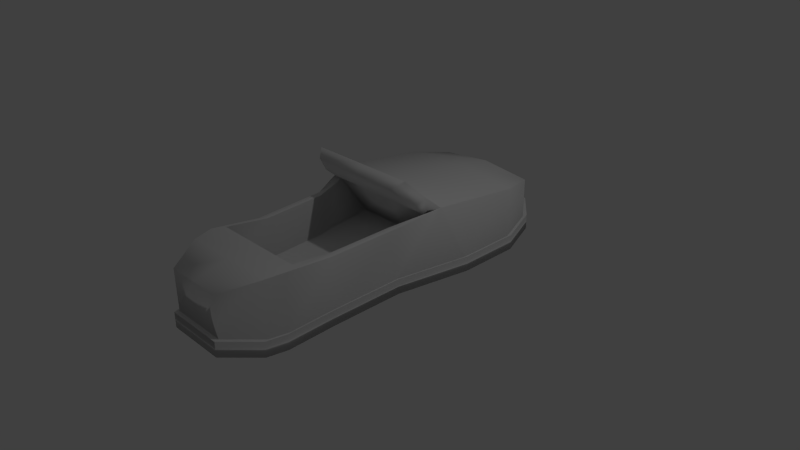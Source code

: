 # Source: shoe.blend  (saved by Blender 2.70.0; exported with 4.5.12 LTS)
import bpy
from mathutils import Matrix  # noqa: F401  (used for matrix-valued properties, if any)

bpy.ops.wm.read_factory_settings(use_empty=True)
scene = bpy.context.scene
scene.name = 'Scene'

# ---- collections
col_collection_1 = bpy.data.collections.new('Collection 1'); scene.collection.children.link(col_collection_1)

# ---- materials (node trees are filled in below, after node groups)
mat_material = bpy.data.materials.new('Material')
mat_material.alpha_threshold = 0.0
mat_material.use_transparent_shadow = False
mat_material.roughness = 0.5
mat_material.line_color = (0.0, 0.0, 0.0, 1.0)

# ---- material node trees

# ---- world
world_world = bpy.data.worlds.new('World'); scene.world = world_world
world_world.color = (0.05088, 0.05088, 0.05088)
world_world.use_sun_shadow = False
world_world.sun_shadow_jitter_overblur = 0.0
world_world.cycles.sampling_method = 'MANUAL'
world_world.cycles.sample_map_resolution = 256

# ---- cameras
cam_camera = bpy.data.cameras.new('Camera')
cam_camera.clip_end = 100.0
cam_camera.lens = 35.0
cam_camera.sensor_width = 32.0
cam_camera.sensor_height = 18.0
cam_camera.ortho_scale = 7.314
cam_camera.dof.focus_distance = 0.0
cam_camera.dof.aperture_fstop = 128.0

# ---- lights
light_lamp = bpy.data.lights.new('Lamp', 'POINT')
light_lamp.transmission_factor = 0.0
light_lamp.cutoff_distance = 30.0
light_lamp.energy = 100.0
light_lamp.shadow_buffer_clip_start = 1.001
light_lamp.shadow_soft_size = 0.1
light_lamp.shadow_maximum_resolution = 0.006
light_lamp.use_absolute_resolution = True
light_lamp.cycles.use_multiple_importance_sampling = False

# ---- meshes
me_cube = bpy.data.meshes.new('Cube')
me_cube.from_pydata([(0.4819, 1.088, -1.0), (0.5102, -1.135, -1.0), (-0.4865, -1.135, -1.0), (-0.4676, 1.088, -1.0), (0.4819, 1.088, 1.0), (0.5102, -1.135, 1.0), (-0.4865, -1.135, 1.0), (-0.4676, 1.088, 1.0), (1.0, -0.5787, -1.0), (-0.6928, -0.5787, -1.0), (1.0, -0.5787, 1.0), (-0.6928, -0.5787, 1.0), (-1.0, 0.2862, -1.0), (-1.0, 0.2862, 1.0), (1.224, 0.2862, -1.0), (1.224, 0.2862, 1.0), (-1.0, 0.6431, -1.0), (-1.0, 0.6431, 1.0), (1.224, 0.6431, -1.0), (1.224, 0.6431, 1.0), (1.032, -0.8568, -1.0), (1.032, -0.8568, 1.0), (-0.7363, -0.8568, -1.0), (-0.7363, -0.8568, 1.0), (-0.8114, 0.9097, -1.0), (-0.8114, 0.9097, 1.0), (0.9271, 0.9097, -1.0), (0.9271, 0.9097, 1.0), (-0.7886, -0.1463, -1.0), (-0.7886, -0.1463, 1.0), (0.9954, -0.1463, -1.0), (0.9954, -0.1463, 1.0), (0.9639, -0.9699, -1.0), (0.9639, -0.9699, 1.0), (-0.6509, -0.9699, -1.0), (-0.6509, -0.9699, 1.0), (0.4819, 1.088, 2.623), (0.5102, -1.135, 6.553), (-0.4865, -1.135, 6.553), (-0.4676, 1.088, 2.623), (1.0, -0.5787, 7.817), (-0.6928, -0.5787, 7.817), (-1.0, 0.09152, 9.316), (1.224, 0.09152, 9.316), (-1.0, 0.6431, 7.817), (1.224, 0.6431, 7.817), (1.032, -0.8568, 8.506), (-0.7363, -0.8568, 8.506), (-0.8114, 0.9097, 6.457), (0.9271, 0.9097, 6.457), (-0.7886, -0.1463, 7.817), (0.9954, -0.1463, 7.817), (0.9639, -0.9699, 8.356), (-0.6509, -0.9699, 8.356), (0.8938, -0.5476, 7.817), (-0.5925, -0.5476, 7.817), (-0.8622, 0.03449, 8.215), (1.091, 0.03449, 8.215), (0.9216, -0.7918, 8.506), (-0.6307, -0.7918, 8.506), (-0.6766, -0.1679, 7.817), (0.8897, -0.1679, 7.817), (0.8938, -0.5476, 2.376), (-0.5925, -0.5476, 2.376), (-0.8622, 0.2118, 2.376), (1.091, 0.2117, 2.376), (0.9216, -0.7918, 2.376), (-0.6307, -0.7918, 2.376), (-0.6766, -0.1679, 2.376), (0.8897, -0.1679, 2.376), (-1.0, -0.0111, 11.33), (1.224, -0.0111, 11.33), (-0.8622, -0.06812, 10.22), (1.091, -0.06812, 10.22), (-0.8183, -0.1053, 13.69), (1.043, -0.1053, 13.69), (-0.703, -0.153, 12.77), (0.9313, -0.153, 12.77), (0.492, 1.119, -1.026), (0.5211, -1.162, -1.026), (-0.5018, -1.162, -1.026), (-0.4824, 1.119, -1.026), (0.492, 1.119, 1.026), (0.5211, -1.162, 1.026), (-0.5018, -1.162, 1.026), (-0.4824, 1.119, 1.026), (1.024, -0.5917, -1.026), (-0.7136, -0.5917, -1.026), (1.024, -0.5917, 1.026), (-0.7136, -0.5917, 1.026), (-1.029, 0.2959, -1.026), (-1.029, 0.2959, 1.026), (1.254, 0.2959, -1.026), (1.254, 0.2959, 1.026), (-1.029, 0.6622, -1.026), (-1.029, 0.6622, 1.026), (1.254, 0.6622, -1.026), (1.254, 0.6622, 1.026), (1.056, -0.8771, -1.026), (1.056, -0.8771, 1.026), (-0.7582, -0.8771, -1.026), (-0.7582, -0.8771, 1.026), (-0.8353, 0.9359, -1.026), (-0.8353, 0.9359, 1.026), (0.949, 0.9359, -1.026), (0.949, 0.9359, 1.026), (-0.8119, -0.1479, -1.026), (-0.8119, -0.1479, 1.026), (1.019, -0.1479, -1.026), (1.019, -0.1479, 1.026), (0.9868, -0.9932, -1.026), (0.9868, -0.9932, 1.026), (-0.6705, -0.9932, -1.026), (-0.6705, -0.9932, 1.026), (0.007128, 1.088, -1.0), (0.01181, -1.135, -1.0), (0.007128, 1.088, 1.0), (0.01181, -1.135, 1.0), (0.1536, -0.5787, -1.0), (0.1122, 0.2862, -1.0), (0.1122, 0.6431, -1.0), (0.1477, -0.8568, -1.0), (0.05785, 0.9097, -1.0), (0.1034, -0.1463, -1.0), (0.1565, -0.9699, -1.0), (0.007128, 1.088, 3.386), (0.01181, -1.135, 6.553), (0.1122, 0.09152, 10.08), (0.1122, 0.6431, 8.58), (0.1477, -0.8568, 8.506), (0.05785, 0.9097, 7.22), (0.1565, -0.9699, 8.356), (0.1143, 0.03449, 8.215), (0.1454, -0.7918, 8.506), (0.1506, -0.5476, 2.376), (0.1143, 0.2118, 2.376), (0.1454, -0.7918, 2.376), (0.1065, -0.1679, 2.376), (0.1122, -0.0111, 11.33), (0.1143, -0.06812, 10.22), (0.1124, -0.1053, 13.69), (0.1141, -0.153, 12.77), (0.004796, 1.119, -1.026), (0.009606, -1.162, -1.026), (0.004796, 1.119, 1.026), (0.009605, -1.162, 1.026)], [], [(124, 115, 2, 34), (19, 27, 49, 45), (13, 17, 95, 91), (26, 0, 78, 104), (18, 26, 104, 96), (35, 23, 101, 113), (123, 118, 9, 28), (27, 4, 36, 49), (8, 30, 108, 86), (3, 24, 102, 81), (23, 11, 89, 101), (120, 119, 12, 16), (17, 13, 42, 44), (6, 35, 113, 84), (33, 5, 83, 111), (122, 120, 16, 24), (13, 29, 50, 42), (114, 3, 81, 142), (118, 121, 22, 9), (15, 19, 45, 43), (12, 28, 106, 90), (25, 7, 85, 103), (17, 25, 103, 95), (114, 122, 24, 3), (116, 7, 39, 125), (16, 12, 90, 94), (119, 123, 28, 12), (31, 15, 43, 51), (22, 34, 112, 100), (15, 31, 109, 93), (121, 124, 34, 22), (7, 25, 48, 39), (9, 22, 100, 87), (11, 29, 107, 89), (131, 53, 38, 126), (129, 46, 58, 133), (128, 44, 42, 127), (130, 48, 44, 128), (42, 50, 60, 56), (125, 39, 48, 130), (51, 43, 57, 61), (129, 47, 53, 131), (10, 31, 51, 40), (25, 17, 44, 48), (117, 5, 37, 126), (29, 11, 41, 50), (23, 35, 53, 47), (5, 33, 52, 37), (33, 21, 46, 52), (11, 23, 47, 41), (35, 6, 38, 53), (21, 10, 40, 46), (133, 58, 66, 136), (56, 60, 68, 64), (61, 57, 65, 69), (41, 47, 59, 55), (46, 40, 54, 58), (42, 56, 72, 70), (40, 51, 61, 54), (50, 41, 55, 60), (137, 68, 63, 134), (134, 63, 67, 136), (135, 64, 68, 137), (55, 59, 67, 63), (58, 54, 62, 66), (132, 56, 64, 135), (54, 61, 69, 62), (60, 55, 63, 68), (70, 72, 76, 74), (132, 57, 73, 139), (127, 42, 70, 138), (57, 43, 71, 73), (140, 74, 76, 141), (139, 73, 77, 141), (138, 70, 74, 140), (73, 71, 75, 77), (110, 111, 83, 79), (143, 145, 84, 80), (102, 103, 85, 81), (144, 142, 81, 85), (108, 109, 88, 86), (100, 101, 89, 87), (106, 107, 91, 90), (96, 97, 93, 92), (90, 91, 95, 94), (104, 105, 97, 96), (86, 88, 99, 98), (112, 113, 101, 100), (94, 95, 103, 102), (78, 82, 105, 104), (92, 93, 109, 108), (87, 89, 107, 106), (98, 99, 111, 110), (80, 84, 113, 112), (20, 8, 86, 98), (29, 13, 91, 107), (32, 20, 98, 110), (116, 4, 82, 144), (31, 10, 88, 109), (34, 2, 80, 112), (14, 18, 96, 92), (27, 19, 97, 105), (10, 21, 99, 88), (30, 14, 92, 108), (115, 1, 79, 143), (28, 9, 87, 106), (21, 33, 111, 99), (117, 6, 84, 145), (24, 16, 94, 102), (1, 32, 110, 79), (4, 27, 105, 82), (19, 15, 93, 97), (32, 1, 115, 124), (30, 8, 118, 123), (18, 14, 119, 120), (26, 18, 120, 122), (0, 114, 142, 78), (8, 20, 121, 118), (0, 26, 122, 114), (4, 116, 125, 36), (14, 30, 123, 119), (20, 32, 124, 121), (52, 131, 126, 37), (47, 129, 133, 59), (45, 128, 127, 43), (49, 130, 128, 45), (36, 125, 130, 49), (46, 129, 131, 52), (6, 117, 126, 38), (59, 133, 136, 67), (69, 137, 134, 62), (62, 134, 136, 66), (65, 135, 137, 69), (57, 132, 135, 65), (56, 132, 139, 72), (43, 127, 138, 71), (75, 140, 141, 77), (72, 139, 141, 76), (71, 138, 140, 75), (79, 83, 145, 143), (82, 78, 142, 144), (7, 116, 144, 85), (2, 115, 143, 80), (5, 117, 145, 83)])
me_cube.polygons.foreach_set('use_smooth', [True] * 144)
me_cube.materials.append(mat_material)
me_cube.use_remesh_preserve_volume = False
me_cube.use_remesh_preserve_attributes = False
me_cube.use_mirror_vertex_groups = False
me_cube.update()

# ---- objects
ob_cube = bpy.data.objects.new('Cube', me_cube)
ob_lamp = bpy.data.objects.new('Lamp', light_lamp)
ob_camera = bpy.data.objects.new('Camera', cam_camera)

# ---- transforms, parenting, visibility, modifiers, constraints
ob_cube.location = (0.0, 0.0, 0.0)
ob_cube.scale = (0.8083, 2.278, 0.09894)
ob_cube.lock_rotations_4d = False
ob_cube.empty_display_type = 'ARROWS'
ob_cube.lineart.crease_threshold = 0.0
ob_lamp.location = (4.076, 1.005, 5.904)
ob_lamp.rotation_euler = (0.6503, 0.05522, 1.866)
ob_lamp.lock_rotations_4d = False
ob_lamp.empty_display_type = 'ARROWS'
ob_lamp.color = (0.0, 0.0, 0.0, 0.0)
ob_lamp.lineart.crease_threshold = 0.0
ob_camera.location = (7.481, -6.508, 5.344)
ob_camera.rotation_euler = (1.109, 0.01082, 0.8149)
ob_camera.lock_rotations_4d = False
ob_camera.empty_display_type = 'ARROWS'
ob_camera.color = (0.0, 0.0, 0.0, 0.0)
ob_camera.display_type = 'WIRE'
ob_camera.lineart.crease_threshold = 0.0

# ---- collection membership
col_collection_1.objects.link(ob_cube)
col_collection_1.objects.link(ob_lamp)
col_collection_1.objects.link(ob_camera)

# ---- scene / render settings (as saved in the file)
scene.camera = ob_camera
scene.frame_start = 1; scene.frame_end = 250; scene.frame_set(1)
scene.render.engine = 'BLENDER_EEVEE_NEXT'
scene.render.resolution_percentage = 50
scene.render.dither_intensity = 0.0
scene.cycles.use_denoising = False
scene.cycles.samples = 10
scene.cycles.sampling_pattern = 'TABULATED_SOBOL'
scene.cycles.light_sampling_threshold = 0.0
scene.cycles.use_adaptive_sampling = False
scene.cycles.use_light_tree = False
scene.cycles.blur_glossy = 0.0
scene.cycles.volume_bounces = 1
scene.cycles.pixel_filter_type = 'GAUSSIAN'
scene.cycles.sample_clamp_indirect = 0.0
scene.view_settings.view_transform = 'Standard'
bpy.context.view_layer.update()
